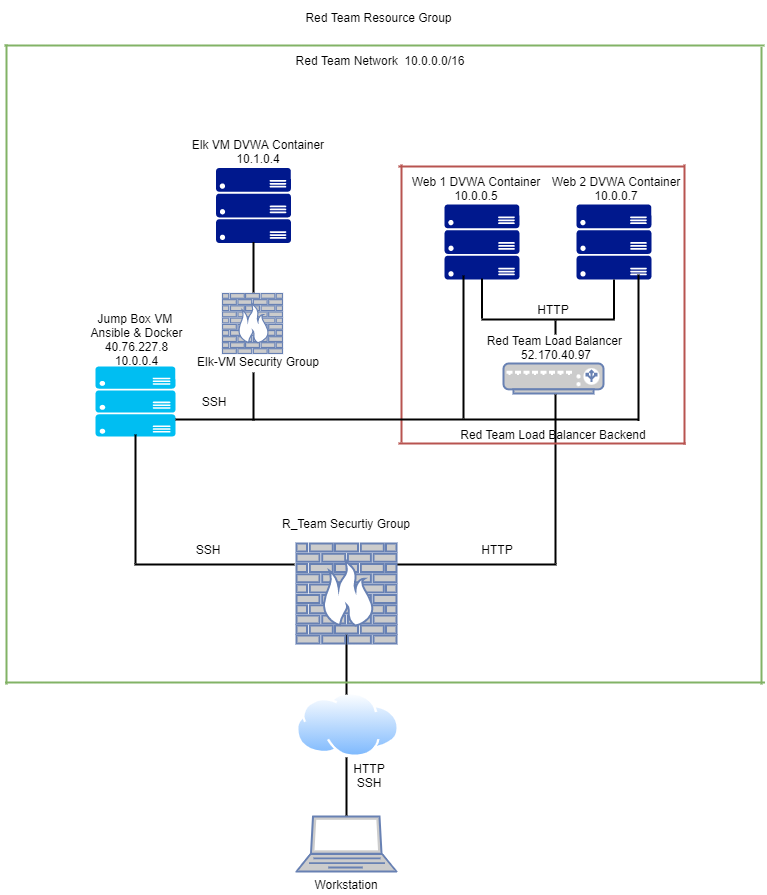

The diagram above was exported from draw.io. Its source (the exported page's mxGraphModel, read from the mxfile embedded in the PNG):
<mxGraphModel dx="1662" dy="762" grid="1" gridSize="10" guides="1" tooltips="1" connect="1" arrows="1" fold="1" page="1" pageScale="1" pageWidth="850" pageHeight="1100" math="0" shadow="0">
  <root>
    <mxCell id="0" />
    <mxCell id="1" parent="0" />
    <mxCell id="X_18ZfPbLoN-ajL26_V--2" value="" style="fontColor=#0066CC;verticalAlign=top;verticalLabelPosition=bottom;labelPosition=center;align=center;html=1;outlineConnect=0;fillColor=#CCCCCC;strokeColor=#6881B3;gradientColor=none;gradientDirection=north;strokeWidth=2;shape=mxgraph.networks.firewall;" parent="1" vertex="1">
      <mxGeometry x="274" y="449" width="60" height="60" as="geometry" />
    </mxCell>
    <mxCell id="X_18ZfPbLoN-ajL26_V--4" value="" style="fontColor=#0066CC;verticalAlign=top;verticalLabelPosition=bottom;labelPosition=center;align=center;html=1;outlineConnect=0;fillColor=#CCCCCC;strokeColor=#6881B3;gradientColor=none;gradientDirection=north;strokeWidth=2;shape=mxgraph.networks.laptop;" parent="1" vertex="1">
      <mxGeometry x="348" y="972" width="100" height="55" as="geometry" />
    </mxCell>
    <mxCell id="X_18ZfPbLoN-ajL26_V--5" value="" style="verticalLabelPosition=bottom;html=1;verticalAlign=top;align=center;strokeColor=none;fillColor=#00BEF2;shape=mxgraph.azure.server_rack;" parent="1" vertex="1">
      <mxGeometry x="147" y="522" width="80" height="70" as="geometry" />
    </mxCell>
    <mxCell id="X_18ZfPbLoN-ajL26_V--7" value="" style="sketch=0;aspect=fixed;pointerEvents=1;shadow=0;dashed=0;html=1;strokeColor=none;labelPosition=center;verticalLabelPosition=bottom;verticalAlign=top;align=center;fillColor=#00188D;shape=mxgraph.azure.server_rack" parent="1" vertex="1">
      <mxGeometry x="496" y="360" width="75" height="75" as="geometry" />
    </mxCell>
    <mxCell id="X_18ZfPbLoN-ajL26_V--8" value="" style="sketch=0;aspect=fixed;pointerEvents=1;shadow=0;dashed=0;html=1;strokeColor=none;labelPosition=center;verticalLabelPosition=bottom;verticalAlign=top;align=center;fillColor=#00188D;shape=mxgraph.azure.server_rack" parent="1" vertex="1">
      <mxGeometry x="628" y="360" width="75" height="75" as="geometry" />
    </mxCell>
    <mxCell id="X_18ZfPbLoN-ajL26_V--11" value="" style="fontColor=#0066CC;verticalAlign=top;verticalLabelPosition=bottom;labelPosition=center;align=center;html=1;outlineConnect=0;fillColor=#CCCCCC;strokeColor=#6881B3;gradientColor=none;gradientDirection=north;strokeWidth=2;shape=mxgraph.networks.load_balancer;" parent="1" vertex="1">
      <mxGeometry x="555" y="519" width="100" height="30" as="geometry" />
    </mxCell>
    <mxCell id="X_18ZfPbLoN-ajL26_V--13" value="" style="aspect=fixed;perimeter=ellipsePerimeter;html=1;align=center;shadow=0;dashed=0;spacingTop=3;image;image=img/lib/active_directory/internet_cloud.svg;" parent="1" vertex="1">
      <mxGeometry x="348" y="848.01" width="103" height="64.89" as="geometry" />
    </mxCell>
    <mxCell id="X_18ZfPbLoN-ajL26_V--22" value="" style="line;strokeWidth=2;html=1;" parent="1" vertex="1">
      <mxGeometry x="448" y="715" width="160" height="10" as="geometry" />
    </mxCell>
    <mxCell id="X_18ZfPbLoN-ajL26_V--23" value="" style="line;strokeWidth=2;direction=south;html=1;" parent="1" vertex="1">
      <mxGeometry x="602" y="550" width="10" height="169" as="geometry" />
    </mxCell>
    <mxCell id="X_18ZfPbLoN-ajL26_V--24" value="" style="line;strokeWidth=2;html=1;" parent="1" vertex="1">
      <mxGeometry x="186" y="715" width="160" height="10" as="geometry" />
    </mxCell>
    <mxCell id="X_18ZfPbLoN-ajL26_V--25" value="" style="line;strokeWidth=2;direction=south;html=1;" parent="1" vertex="1">
      <mxGeometry x="182" y="590" width="10" height="129" as="geometry" />
    </mxCell>
    <mxCell id="X_18ZfPbLoN-ajL26_V--26" value="" style="line;strokeWidth=2;direction=south;html=1;" parent="1" vertex="1">
      <mxGeometry x="393" y="790" width="10" height="60" as="geometry" />
    </mxCell>
    <mxCell id="X_18ZfPbLoN-ajL26_V--27" value="" style="line;strokeWidth=2;direction=south;html=1;" parent="1" vertex="1">
      <mxGeometry x="393" y="912.9" width="10" height="58.1" as="geometry" />
    </mxCell>
    <mxCell id="X_18ZfPbLoN-ajL26_V--28" value="" style="line;strokeWidth=2;html=1;" parent="1" vertex="1">
      <mxGeometry x="533" y="470" width="133" height="10" as="geometry" />
    </mxCell>
    <mxCell id="X_18ZfPbLoN-ajL26_V--29" value="" style="line;strokeWidth=2;direction=south;html=1;" parent="1" vertex="1">
      <mxGeometry x="528.5" y="434" width="10" height="40" as="geometry" />
    </mxCell>
    <mxCell id="X_18ZfPbLoN-ajL26_V--30" value="" style="line;strokeWidth=2;direction=south;html=1;" parent="1" vertex="1">
      <mxGeometry x="660.5" y="435" width="10" height="40" as="geometry" />
    </mxCell>
    <mxCell id="X_18ZfPbLoN-ajL26_V--31" value="" style="line;strokeWidth=2;direction=south;html=1;" parent="1" vertex="1">
      <mxGeometry x="602" y="476" width="10" height="14" as="geometry" />
    </mxCell>
    <mxCell id="X_18ZfPbLoN-ajL26_V--32" value="" style="line;strokeWidth=2;html=1;strokeColor=#b85450;fillColor=#f8cecc;" parent="1" vertex="1">
      <mxGeometry x="450" y="317" width="286" height="10" as="geometry" />
    </mxCell>
    <mxCell id="X_18ZfPbLoN-ajL26_V--33" value="" style="line;strokeWidth=2;html=1;strokeColor=#b85450;fillColor=#f8cecc;" parent="1" vertex="1">
      <mxGeometry x="450" y="594" width="287" height="10" as="geometry" />
    </mxCell>
    <mxCell id="X_18ZfPbLoN-ajL26_V--34" value="" style="line;strokeWidth=2;direction=south;html=1;strokeColor=#b85450;fillColor=#f8cecc;" parent="1" vertex="1">
      <mxGeometry x="448" y="320" width="10" height="278" as="geometry" />
    </mxCell>
    <mxCell id="X_18ZfPbLoN-ajL26_V--35" value="" style="line;strokeWidth=2;direction=south;html=1;strokeColor=#b85450;fillColor=#f8cecc;" parent="1" vertex="1">
      <mxGeometry x="731" y="320" width="10" height="280" as="geometry" />
    </mxCell>
    <mxCell id="X_18ZfPbLoN-ajL26_V--36" value="" style="line;strokeWidth=2;html=1;strokeColor=#82b366;fillColor=#d5e8d4;" parent="1" vertex="1">
      <mxGeometry x="56" y="196" width="760" height="10" as="geometry" />
    </mxCell>
    <mxCell id="X_18ZfPbLoN-ajL26_V--37" value="" style="line;strokeWidth=2;html=1;strokeColor=#82b366;fillColor=#d5e8d4;" parent="1" vertex="1">
      <mxGeometry x="56.5" y="833" width="760" height="10" as="geometry" />
    </mxCell>
    <mxCell id="X_18ZfPbLoN-ajL26_V--38" value="" style="line;strokeWidth=2;direction=south;html=1;strokeColor=#82b366;fillColor=#d5e8d4;" parent="1" vertex="1">
      <mxGeometry x="53" y="200" width="10" height="640" as="geometry" />
    </mxCell>
    <mxCell id="X_18ZfPbLoN-ajL26_V--39" value="" style="line;strokeWidth=2;direction=south;html=1;strokeColor=#82b366;fillColor=#d5e8d4;" parent="1" vertex="1">
      <mxGeometry x="808" y="202.5" width="10" height="637.5" as="geometry" />
    </mxCell>
    <mxCell id="X_18ZfPbLoN-ajL26_V--40" value="HTTP&lt;br&gt;SSH" style="text;html=1;strokeColor=none;fillColor=none;align=center;verticalAlign=middle;whiteSpace=wrap;rounded=0;" parent="1" vertex="1">
      <mxGeometry x="401" y="920.95" width="40" height="20" as="geometry" />
    </mxCell>
    <mxCell id="X_18ZfPbLoN-ajL26_V--41" value="Workstation" style="text;html=1;strokeColor=none;fillColor=none;align=center;verticalAlign=middle;whiteSpace=wrap;rounded=0;" parent="1" vertex="1">
      <mxGeometry x="378" y="1030" width="40" height="20" as="geometry" />
    </mxCell>
    <mxCell id="X_18ZfPbLoN-ajL26_V--42" value="R_Team Securtiy Group" style="text;html=1;strokeColor=none;fillColor=none;align=center;verticalAlign=middle;whiteSpace=wrap;rounded=0;" parent="1" vertex="1">
      <mxGeometry x="323" y="669" width="150" height="20" as="geometry" />
    </mxCell>
    <mxCell id="X_18ZfPbLoN-ajL26_V--43" value="SSH" style="text;html=1;strokeColor=none;fillColor=none;align=center;verticalAlign=middle;whiteSpace=wrap;rounded=0;" parent="1" vertex="1">
      <mxGeometry x="240" y="695" width="40" height="20" as="geometry" />
    </mxCell>
    <mxCell id="X_18ZfPbLoN-ajL26_V--44" value="HTTP" style="text;html=1;strokeColor=none;fillColor=none;align=center;verticalAlign=middle;whiteSpace=wrap;rounded=0;" parent="1" vertex="1">
      <mxGeometry x="528.5" y="695" width="40" height="20" as="geometry" />
    </mxCell>
    <mxCell id="X_18ZfPbLoN-ajL26_V--45" value="Jump Box VM &lt;br&gt;Ansible &amp;amp; Docker&lt;br&gt;40.76.227.8&lt;br&gt;10.0.0.4" style="text;html=1;strokeColor=none;fillColor=none;align=center;verticalAlign=middle;whiteSpace=wrap;rounded=0;" parent="1" vertex="1">
      <mxGeometry x="120" y="484.5" width="137" height="20" as="geometry" />
    </mxCell>
    <mxCell id="X_18ZfPbLoN-ajL26_V--46" value="" style="line;strokeWidth=2;html=1;" parent="1" vertex="1">
      <mxGeometry x="227" y="570" width="463" height="10" as="geometry" />
    </mxCell>
    <mxCell id="X_18ZfPbLoN-ajL26_V--47" value="" style="line;strokeWidth=2;direction=south;html=1;" parent="1" vertex="1">
      <mxGeometry x="685" y="430" width="10" height="146.5" as="geometry" />
    </mxCell>
    <mxCell id="X_18ZfPbLoN-ajL26_V--48" value="" style="line;strokeWidth=2;direction=south;html=1;" parent="1" vertex="1">
      <mxGeometry x="510" y="431" width="10" height="143" as="geometry" />
    </mxCell>
    <mxCell id="X_18ZfPbLoN-ajL26_V--49" value="SSH" style="text;html=1;strokeColor=none;fillColor=none;align=center;verticalAlign=middle;whiteSpace=wrap;rounded=0;" parent="1" vertex="1">
      <mxGeometry x="246" y="547" width="40" height="20" as="geometry" />
    </mxCell>
    <mxCell id="X_18ZfPbLoN-ajL26_V--50" value="HTTP" style="text;html=1;strokeColor=none;fillColor=none;align=center;verticalAlign=middle;whiteSpace=wrap;rounded=0;" parent="1" vertex="1">
      <mxGeometry x="584.5" y="455" width="40" height="20" as="geometry" />
    </mxCell>
    <mxCell id="X_18ZfPbLoN-ajL26_V--51" value="Web 1 DVWA Container&lt;br&gt;10.0.0.5" style="text;html=1;strokeColor=none;fillColor=none;align=center;verticalAlign=middle;whiteSpace=wrap;rounded=0;" parent="1" vertex="1">
      <mxGeometry x="458" y="334" width="140" height="20" as="geometry" />
    </mxCell>
    <mxCell id="X_18ZfPbLoN-ajL26_V--53" value="Web 2 DVWA Container&lt;br&gt;10.0.0.7" style="text;html=1;strokeColor=none;fillColor=none;align=center;verticalAlign=middle;whiteSpace=wrap;rounded=0;" parent="1" vertex="1">
      <mxGeometry x="598" y="334" width="140" height="20" as="geometry" />
    </mxCell>
    <mxCell id="X_18ZfPbLoN-ajL26_V--54" value="Red Team Load Balancer Backend" style="text;html=1;strokeColor=none;fillColor=none;align=center;verticalAlign=middle;whiteSpace=wrap;rounded=0;" parent="1" vertex="1">
      <mxGeometry x="498.5" y="580" width="212" height="20" as="geometry" />
    </mxCell>
    <mxCell id="X_18ZfPbLoN-ajL26_V--55" value="Red Team Resource Group" style="text;html=1;strokeColor=none;fillColor=none;align=center;verticalAlign=middle;whiteSpace=wrap;rounded=0;" parent="1" vertex="1">
      <mxGeometry x="322" y="156" width="217" height="34" as="geometry" />
    </mxCell>
    <mxCell id="X_18ZfPbLoN-ajL26_V--56" value="Red Team Network&amp;nbsp; 10.0.0.0/16" style="text;html=1;strokeColor=none;fillColor=none;align=center;verticalAlign=middle;whiteSpace=wrap;rounded=0;" parent="1" vertex="1">
      <mxGeometry x="341" y="206" width="182" height="20" as="geometry" />
    </mxCell>
    <mxCell id="X_18ZfPbLoN-ajL26_V--58" value="Red Team Load Balancer&amp;nbsp;&lt;br&gt;52.170.40.97" style="text;html=1;strokeColor=none;fillColor=none;align=center;verticalAlign=middle;whiteSpace=wrap;rounded=0;" parent="1" vertex="1">
      <mxGeometry x="520" y="493.25" width="175.5" height="20" as="geometry" />
    </mxCell>
    <mxCell id="QK9mhqGRFGnQ3anrl3C3-1" style="edgeStyle=orthogonalEdgeStyle;rounded=0;orthogonalLoop=1;jettySize=auto;html=1;exitX=0.5;exitY=1;exitDx=0;exitDy=0;" parent="1" edge="1">
      <mxGeometry relative="1" as="geometry">
        <mxPoint x="465.5" y="234" as="sourcePoint" />
        <mxPoint x="465.5" y="234" as="targetPoint" />
      </mxGeometry>
    </mxCell>
    <mxCell id="HiKeLB8nVgeK5u2ayS2t-1" value="" style="sketch=0;aspect=fixed;pointerEvents=1;shadow=0;dashed=0;html=1;strokeColor=none;labelPosition=center;verticalLabelPosition=bottom;verticalAlign=top;align=center;fillColor=#00188D;shape=mxgraph.azure.server_rack" parent="1" vertex="1">
      <mxGeometry x="267.5" y="323.5" width="75" height="75" as="geometry" />
    </mxCell>
    <mxCell id="HiKeLB8nVgeK5u2ayS2t-4" value="" style="line;strokeWidth=2;direction=south;html=1;" parent="1" vertex="1">
      <mxGeometry x="300" y="397.5" width="10" height="50.5" as="geometry" />
    </mxCell>
    <mxCell id="HiKeLB8nVgeK5u2ayS2t-9" value="" style="fontColor=#0066CC;verticalAlign=top;verticalLabelPosition=bottom;labelPosition=center;align=center;html=1;outlineConnect=0;fillColor=#CCCCCC;strokeColor=#6881B3;gradientColor=none;gradientDirection=north;strokeWidth=2;shape=mxgraph.networks.firewall;" parent="1" vertex="1">
      <mxGeometry x="348" y="699" width="100" height="100" as="geometry" />
    </mxCell>
    <mxCell id="HiKeLB8nVgeK5u2ayS2t-10" value="" style="line;strokeWidth=2;direction=south;html=1;" parent="1" vertex="1">
      <mxGeometry x="300" y="528" width="10" height="48" as="geometry" />
    </mxCell>
    <mxCell id="HiKeLB8nVgeK5u2ayS2t-13" value="Elk-VM Security Group" style="text;html=1;strokeColor=none;fillColor=none;align=center;verticalAlign=middle;whiteSpace=wrap;rounded=0;" parent="1" vertex="1">
      <mxGeometry x="240" y="514.25" width="140" height="5.75" as="geometry" />
    </mxCell>
    <mxCell id="HiKeLB8nVgeK5u2ayS2t-15" value="Elk VM DVWA Container&lt;br&gt;10.1.0.4" style="text;html=1;strokeColor=none;fillColor=none;align=center;verticalAlign=middle;whiteSpace=wrap;rounded=0;" parent="1" vertex="1">
      <mxGeometry x="240" y="297" width="140" height="20" as="geometry" />
    </mxCell>
  </root>
</mxGraphModel>